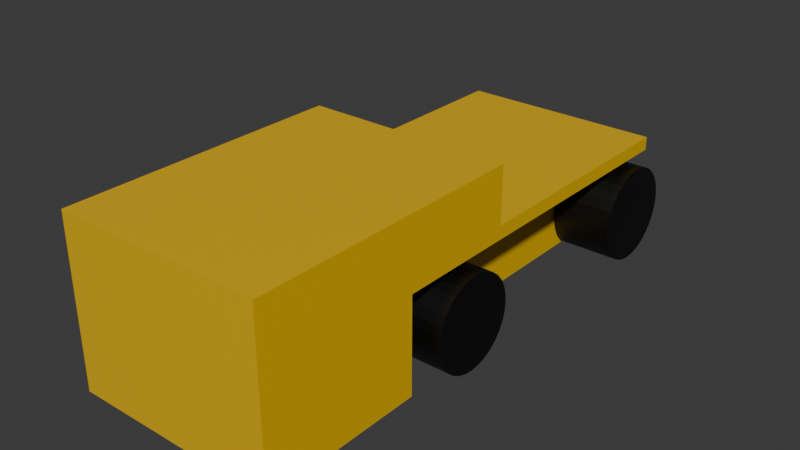 # Source: m27_body.blend  (saved by Blender 4.2.66; exported with 4.5.12 LTS)
import bpy
from mathutils import Matrix  # noqa: F401  (used for matrix-valued properties, if any)

bpy.ops.wm.read_factory_settings(use_empty=True)
scene = bpy.context.scene
scene.name = 'Scene'

# ---- collections
col_collection = bpy.data.collections.new('Collection'); scene.collection.children.link(col_collection)

# ---- materials (node trees are filled in below, after node groups)
mat_material_001 = bpy.data.materials.new('Material.001')
mat_material_002 = bpy.data.materials.new('Material.002')
mat_material_003 = bpy.data.materials.new('Material.003')

# ---- material node trees
mat_material_001.use_nodes = True; mat_material_001.node_tree.nodes.clear()
_N = mat_material_001.node_tree.nodes; _L = mat_material_001.node_tree.links
n0 = _N.new('ShaderNodeBsdfPrincipled'); n0.name = 'Principled BSDF'; n0.location = (10, 300)
n0.inputs[0].default_value = (0.8005, 0.4804, 0.0, 1.0)
n1 = _N.new('ShaderNodeOutputMaterial'); n1.name = 'Material Output'; n1.location = (300, 300)
_L.new(n0.outputs[0], n1.inputs[0])
n1.is_active_output = True
mat_material_002.use_nodes = True; mat_material_002.node_tree.nodes.clear()
_N = mat_material_002.node_tree.nodes; _L = mat_material_002.node_tree.links
n0 = _N.new('ShaderNodeBsdfPrincipled'); n0.name = 'Principled BSDF'; n0.location = (10, 300)
n0.inputs[0].default_value = (0.0, 0.0, 0.0, 1.0)
n1 = _N.new('ShaderNodeOutputMaterial'); n1.name = 'Material Output'; n1.location = (300, 300)
_L.new(n0.outputs[0], n1.inputs[0])
n1.is_active_output = True
mat_material_003.use_nodes = True; mat_material_003.node_tree.nodes.clear()
_N = mat_material_003.node_tree.nodes; _L = mat_material_003.node_tree.links
n0 = _N.new('ShaderNodeBsdfPrincipled'); n0.name = 'Principled BSDF'; n0.location = (10, 300)
n0.inputs[0].default_value = (0.0, 0.0, 0.0, 1.0)
n1 = _N.new('ShaderNodeOutputMaterial'); n1.name = 'Material Output'; n1.location = (300, 300)
_L.new(n0.outputs[0], n1.inputs[0])
n1.is_active_output = True

# ---- world
world_world = bpy.data.worlds.new('World'); scene.world = world_world
world_world.use_nodes = True; world_world.node_tree.nodes.clear()
_N = world_world.node_tree.nodes; _L = world_world.node_tree.links
n0 = _N.new('ShaderNodeOutputWorld'); n0.name = 'World Output'; n0.location = (300, 300)
n1 = _N.new('ShaderNodeBackground'); n1.name = 'Background'; n1.location = (10, 300)
n1.inputs[0].default_value = (0.05088, 0.05088, 0.05088, 1.0)
_L.new(n1.outputs[0], n0.inputs[0])
n0.is_active_output = True
world_world.color = (0.05088, 0.05088, 0.05088)
world_world.sun_shadow_jitter_overblur = 0.0

# ---- meshes
me_cube_001 = bpy.data.meshes.new('Cube.001')
me_cube_001.from_pydata([(-1.0, -1.329, -1.0), (-1.0, -1.329, 1.0), (1.0, -1.329, -1.0), (1.0, -1.329, 1.0), (-1.0, -0.715, -1.0), (-1.0, -0.715, 1.0), (1.0, -0.715, -1.0), (1.0, -0.715, 1.0), (-1.0, -1.329, 0.1569), (-1.0, 0.6705, 0.1569), (1.0, 0.6705, 0.1569), (1.0, -1.329, 0.1569), (1.0, -0.715, 0.1569), (-1.0, -0.715, 0.1569), (-0.4344, 0.6705, -1.0), (-0.4344, -1.329, -1.0), (-0.4344, -1.329, 1.0), (-0.4344, -0.715, -1.0), (-0.4344, 0.6705, 0.1569), (0.498, -1.329, -1.0), (0.498, 0.6705, 0.1569), (0.498, 0.6705, -1.0), (0.498, -1.329, 1.0), (0.498, -0.715, -1.0), (0.498, -0.715, 0.1569), (-0.4344, -0.715, 0.1569), (-1.0, -0.2754, 1.0), (1.0, -0.2754, 1.0), (1.0, -0.2754, 0.1569), (-1.0, -0.2754, 0.1569), (-0.4344, -0.2754, -1.0), (-0.4344, -0.2754, 1.0), (0.498, -0.2754, 1.0), (0.498, -0.2754, -1.0), (-0.4344, -0.2754, 0.1569), (0.498, -0.2754, 0.1569), (-1.0, -0.2754, 0.3184), (-1.0, 0.6705, 0.3184), (1.0, 0.6705, 0.3184), (1.0, -0.2754, 0.3184)], [], [(39, 28, 10, 38), (23, 6, 2, 19), (16, 1, 8, 0, 15, 19, 2, 11, 3, 22), (4, 17, 15, 0), (9, 29, 36, 37), (7, 3, 11, 2, 6, 12, 28, 27), (14, 18, 20, 21), (30, 33, 23, 17), (17, 23, 19, 15), (10, 20, 18, 9, 37, 38), (35, 24, 23, 33), (34, 30, 17, 25), (29, 9, 18, 34), (28, 35, 20, 10), (12, 6, 23, 24), (17, 4, 13, 25), (12, 24, 35, 28), (13, 29, 34, 25), (18, 14, 30, 34), (20, 35, 33, 21), (14, 21, 33, 30), (35, 33, 30, 34, 29, 26, 31, 32, 27, 28), (26, 27, 39, 36), (36, 39, 38, 37), (1, 3, 27, 26), (8, 1, 5, 26, 29, 13, 4, 0), (1, 26, 5)])
_uv = me_cube_001.uv_layers.new(name='UVMap')
_uv.uv.foreach_set('vector', [0.625, 0.6182, 0.5196, 0.6182, 0.5196, 0.5, 0.625, 0.5, 0.3122, 0.6732, 0.375, 0.6732, 0.375, 0.75, 0.3122, 0.75, 0.625, 0.9293, 0.625, 1.0, 0.5196, 1.0, 0.375, 1.0, 0.375, 0.9293, 0.375, 0.8128, 0.375, 0.75, 0.5196, 0.75, 0.625, 0.75, 0.625, 0.8128, 0.125, 0.6732, 0.1957, 0.6732, 0.1957, 0.75, 0.125, 0.75, 0.5196, 0.25, 0.5196, 0.1318, 0.625, 0.1318, 0.625, 0.25, 0.625, 0.6732, 0.625, 0.75, 0.5196, 0.75, 0.375, 0.75, 0.375, 0.6732, 0.5196, 0.6732, 0.5196, 0.6182, 0.625, 0.6182, 0.375, 0.3207, 0.5196, 0.3207, 0.5196, 0.4372, 0.375, 0.4372, 0.1957, 0.6182, 0.3122, 0.6182, 0.3122, 0.6732, 0.1957, 0.6732, 0.1957, 0.6732, 0.3122, 0.6732, 0.3122, 0.75, 0.1957, 0.75, 0.5196, 0.5, 0.5196, 0.4372, 0.5196, 0.3207, 0.5196, 0.25, 0.625, 0.25, 0.625, 0.5, 0.1649, 0.1387, 0.0, 0.0, 0.3122, 0.6732, 0.3122, 0.6182, 0.1649, 0.1018, 0.1957, 0.6182, 0.1957, 0.6732, 0.0, 0.0, 0.5196, 0.1318, 0.5196, 0.25, 0.5196, 0.3207, 0.1649, 0.1018, 0.5196, 0.6182, 0.1649, 0.1387, 0.5196, 0.4372, 0.5196, 0.5, 0.5196, 0.6732, 0.375, 0.6732, 0.3122, 0.6732, 0.0, 0.0, 0.1957, 0.6732, 0.375, 0.07681, 0.5196, 0.07681, 0.0, 0.0, 0.5196, 0.6732, 0.0, 0.0, 0.1649, 0.1387, 0.5196, 0.6182, 0.5196, 0.07681, 0.5196, 0.1318, 0.1649, 0.1018, 0.0, 0.0, 0.5196, 0.3207, 0.1957, 0.5, 0.1957, 0.6182, 0.1649, 0.1018, 0.5196, 0.4372, 0.1649, 0.1387, 0.3122, 0.6182, 0.3122, 0.5, 0.1957, 0.5, 0.3122, 0.5, 0.3122, 0.6182, 0.1957, 0.6182, 0.0, 0.0, 0.0, 0.0, 0.0, 0.0, 0.0, 0.0, 0.0, 0.0, 0.0, 0.0, 0.0, 0.0, 0.0, 0.0, 0.0, 0.0, 0.0, 0.0, 0.0, 0.0, 0.0, 0.0, 0.0, 0.0, 0.0, 0.0, 0.625, 0.1318, 0.625, 0.6182, 0.625, 0.5, 0.625, 0.25, 0.0, 0.0, 0.0, 0.0, 0.0, 0.0, 0.0, 0.0, 0.5196, 0.0, 0.625, 0.0, 0.625, 0.07681, 0.625, 0.1318, 0.5196, 0.1318, 0.5196, 0.07681, 0.375, 0.07681, 0.375, 0.0, 0.0, 0.0, 0.0, 0.0, 0.625, 0.07681])
me_cube_001.materials.append(mat_material_001)
me_cube_001.update()
me_cylinder = bpy.data.meshes.new('Cylinder')
me_cylinder.from_pydata([(0.0, 1.0, -1.0), (0.0, 1.0, 1.0), (0.1951, 0.9808, -1.0), (0.1951, 0.9808, 1.0), (0.3827, 0.9239, -1.0), (0.3827, 0.9239, 1.0), (0.5556, 0.8315, -1.0), (0.5556, 0.8315, 1.0), (0.7071, 0.7071, -1.0), (0.7071, 0.7071, 1.0), (0.8315, 0.5556, -1.0), (0.8315, 0.5556, 1.0), (0.9239, 0.3827, -1.0), (0.9239, 0.3827, 1.0), (0.9808, 0.1951, -1.0), (0.9808, 0.1951, 1.0), (1.0, 0.0, -1.0), (1.0, 0.0, 1.0), (0.9808, -0.1951, -1.0), (0.9808, -0.1951, 1.0), (0.9239, -0.3827, -1.0), (0.9239, -0.3827, 1.0), (0.8315, -0.5556, -1.0), (0.8315, -0.5556, 1.0), (0.7071, -0.7071, -1.0), (0.7071, -0.7071, 1.0), (0.5556, -0.8315, -1.0), (0.5556, -0.8315, 1.0), (0.3827, -0.9239, -1.0), (0.3827, -0.9239, 1.0), (0.1951, -0.9808, -1.0), (0.1951, -0.9808, 1.0), (0.0, -1.0, -1.0), (0.0, -1.0, 1.0), (-0.1951, -0.9808, -1.0), (-0.1951, -0.9808, 1.0), (-0.3827, -0.9239, -1.0), (-0.3827, -0.9239, 1.0), (-0.5556, -0.8315, -1.0), (-0.5556, -0.8315, 1.0), (-0.7071, -0.7071, -1.0), (-0.7071, -0.7071, 1.0), (-0.8315, -0.5556, -1.0), (-0.8315, -0.5556, 1.0), (-0.9239, -0.3827, -1.0), (-0.9239, -0.3827, 1.0), (-0.9808, -0.1951, -1.0), (-0.9808, -0.1951, 1.0), (-1.0, 0.0, -1.0), (-1.0, 0.0, 1.0), (-0.9808, 0.1951, -1.0), (-0.9808, 0.1951, 1.0), (-0.9239, 0.3827, -1.0), (-0.9239, 0.3827, 1.0), (-0.8315, 0.5556, -1.0), (-0.8315, 0.5556, 1.0), (-0.7071, 0.7071, -1.0), (-0.7071, 0.7071, 1.0), (-0.5556, 0.8315, -1.0), (-0.5556, 0.8315, 1.0), (-0.3827, 0.9239, -1.0), (-0.3827, 0.9239, 1.0), (-0.1951, 0.9808, -1.0), (-0.1951, 0.9808, 1.0)], [], [(0, 1, 3, 2), (2, 3, 5, 4), (4, 5, 7, 6), (6, 7, 9, 8), (8, 9, 11, 10), (10, 11, 13, 12), (12, 13, 15, 14), (14, 15, 17, 16), (16, 17, 19, 18), (18, 19, 21, 20), (20, 21, 23, 22), (22, 23, 25, 24), (24, 25, 27, 26), (26, 27, 29, 28), (28, 29, 31, 30), (30, 31, 33, 32), (32, 33, 35, 34), (34, 35, 37, 36), (36, 37, 39, 38), (38, 39, 41, 40), (40, 41, 43, 42), (42, 43, 45, 44), (44, 45, 47, 46), (46, 47, 49, 48), (48, 49, 51, 50), (50, 51, 53, 52), (52, 53, 55, 54), (54, 55, 57, 56), (56, 57, 59, 58), (58, 59, 61, 60), (3, 1, 63, 61, 59, 57, 55, 53, 51, 49, 47, 45, 43, 41, 39, 37, 35, 33, 31, 29, 27, 25, 23, 21, 19, 17, 15, 13, 11, 9, 7, 5), (60, 61, 63, 62), (62, 63, 1, 0), (0, 2, 4, 6, 8, 10, 12, 14, 16, 18, 20, 22, 24, 26, 28, 30, 32, 34, 36, 38, 40, 42, 44, 46, 48, 50, 52, 54, 56, 58, 60, 62)])
_uv = me_cylinder.uv_layers.new(name='UVMap')
_uv.uv.foreach_set('vector', [1.0, 0.5, 1.0, 1.0, 0.9688, 1.0, 0.9688, 0.5, 0.9688, 0.5, 0.9688, 1.0, 0.9375, 1.0, 0.9375, 0.5, 0.9375, 0.5, 0.9375, 1.0, 0.9062, 1.0, 0.9062, 0.5, 0.9062, 0.5, 0.9062, 1.0, 0.875, 1.0, 0.875, 0.5, 0.875, 0.5, 0.875, 1.0, 0.8438, 1.0, 0.8438, 0.5, 0.8438, 0.5, 0.8438, 1.0, 0.8125, 1.0, 0.8125, 0.5, 0.8125, 0.5, 0.8125, 1.0, 0.7812, 1.0, 0.7812, 0.5, 0.7812, 0.5, 0.7812, 1.0, 0.75, 1.0, 0.75, 0.5, 0.75, 0.5, 0.75, 1.0, 0.7188, 1.0, 0.7188, 0.5, 0.7188, 0.5, 0.7188, 1.0, 0.6875, 1.0, 0.6875, 0.5, 0.6875, 0.5, 0.6875, 1.0, 0.6562, 1.0, 0.6562, 0.5, 0.6562, 0.5, 0.6562, 1.0, 0.625, 1.0, 0.625, 0.5, 0.625, 0.5, 0.625, 1.0, 0.5938, 1.0, 0.5938, 0.5, 0.5938, 0.5, 0.5938, 1.0, 0.5625, 1.0, 0.5625, 0.5, 0.5625, 0.5, 0.5625, 1.0, 0.5312, 1.0, 0.5312, 0.5, 0.5312, 0.5, 0.5312, 1.0, 0.5, 1.0, 0.5, 0.5, 0.5, 0.5, 0.5, 1.0, 0.4688, 1.0, 0.4688, 0.5, 0.4688, 0.5, 0.4688, 1.0, 0.4375, 1.0, 0.4375, 0.5, 0.4375, 0.5, 0.4375, 1.0, 0.4062, 1.0, 0.4062, 0.5, 0.4062, 0.5, 0.4062, 1.0, 0.375, 1.0, 0.375, 0.5, 0.375, 0.5, 0.375, 1.0, 0.3438, 1.0, 0.3438, 0.5, 0.3438, 0.5, 0.3438, 1.0, 0.3125, 1.0, 0.3125, 0.5, 0.3125, 0.5, 0.3125, 1.0, 0.2812, 1.0, 0.2812, 0.5, 0.2812, 0.5, 0.2812, 1.0, 0.25, 1.0, 0.25, 0.5, 0.25, 0.5, 0.25, 1.0, 0.2188, 1.0, 0.2188, 0.5, 0.2188, 0.5, 0.2188, 1.0, 0.1875, 1.0, 0.1875, 0.5, 0.1875, 0.5, 0.1875, 1.0, 0.1562, 1.0, 0.1562, 0.5, 0.1562, 0.5, 0.1562, 1.0, 0.125, 1.0, 0.125, 0.5, 0.125, 0.5, 0.125, 1.0, 0.09375, 1.0, 0.09375, 0.5, 0.09375, 0.5, 0.09375, 1.0, 0.0625, 1.0, 0.0625, 0.5, 0.2968, 0.4854, 0.25, 0.49, 0.2032, 0.4854, 0.1582, 0.4717, 0.1167, 0.4496, 0.08029, 0.4197, 0.05045, 0.3833, 0.02827, 0.3418, 0.01461, 0.2968, 0.01, 0.25, 0.01461, 0.2032, 0.02827, 0.1582, 0.05045, 0.1167, 0.08029, 0.08029, 0.1167, 0.05045, 0.1582, 0.02827, 0.2032, 0.01461, 0.25, 0.01, 0.2968, 0.01461, 0.3418, 0.02827, 0.3833, 0.05045, 0.4197, 0.08029, 0.4496, 0.1167, 0.4717, 0.1582, 0.4854, 0.2032, 0.49, 0.25, 0.4854, 0.2968, 0.4717, 0.3418, 0.4496, 0.3833, 0.4197, 0.4197, 0.3833, 0.4496, 0.3418, 0.4717, 0.0625, 0.5, 0.0625, 1.0, 0.03125, 1.0, 0.03125, 0.5, 0.03125, 0.5, 0.03125, 1.0, 0.0, 1.0, 0.0, 0.5, 0.75, 0.49, 0.7968, 0.4854, 0.8418, 0.4717, 0.8833, 0.4496, 0.9197, 0.4197, 0.9496, 0.3833, 0.9717, 0.3418, 0.9854, 0.2968, 0.99, 0.25, 0.9854, 0.2032, 0.9717, 0.1582, 0.9496, 0.1167, 0.9197, 0.08029, 0.8833, 0.05045, 0.8418, 0.02827, 0.7968, 0.01461, 0.75, 0.01, 0.7032, 0.01461, 0.6582, 0.02827, 0.6167, 0.05045, 0.5803, 0.08029, 0.5504, 0.1167, 0.5283, 0.1582, 0.5146, 0.2032, 0.51, 0.25, 0.5146, 0.2968, 0.5283, 0.3418, 0.5504, 0.3833, 0.5803, 0.4197, 0.6167, 0.4496, 0.6582, 0.4717, 0.7032, 0.4854])
me_cylinder.materials.append(mat_material_002)
me_cylinder.update()
me_cylinder_001 = bpy.data.meshes.new('Cylinder.001')
me_cylinder_001.from_pydata([(0.0, 1.0, -1.0), (0.0, 1.0, 1.0), (0.1951, 0.9808, -1.0), (0.1951, 0.9808, 1.0), (0.3827, 0.9239, -1.0), (0.3827, 0.9239, 1.0), (0.5556, 0.8315, -1.0), (0.5556, 0.8315, 1.0), (0.7071, 0.7071, -1.0), (0.7071, 0.7071, 1.0), (0.8315, 0.5556, -1.0), (0.8315, 0.5556, 1.0), (0.9239, 0.3827, -1.0), (0.9239, 0.3827, 1.0), (0.9808, 0.1951, -1.0), (0.9808, 0.1951, 1.0), (1.0, 0.0, -1.0), (1.0, 0.0, 1.0), (0.9808, -0.1951, -1.0), (0.9808, -0.1951, 1.0), (0.9239, -0.3827, -1.0), (0.9239, -0.3827, 1.0), (0.8315, -0.5556, -1.0), (0.8315, -0.5556, 1.0), (0.7071, -0.7071, -1.0), (0.7071, -0.7071, 1.0), (0.5556, -0.8315, -1.0), (0.5556, -0.8315, 1.0), (0.3827, -0.9239, -1.0), (0.3827, -0.9239, 1.0), (0.1951, -0.9808, -1.0), (0.1951, -0.9808, 1.0), (0.0, -1.0, -1.0), (0.0, -1.0, 1.0), (-0.1951, -0.9808, -1.0), (-0.1951, -0.9808, 1.0), (-0.3827, -0.9239, -1.0), (-0.3827, -0.9239, 1.0), (-0.5556, -0.8315, -1.0), (-0.5556, -0.8315, 1.0), (-0.7071, -0.7071, -1.0), (-0.7071, -0.7071, 1.0), (-0.8315, -0.5556, -1.0), (-0.8315, -0.5556, 1.0), (-0.9239, -0.3827, -1.0), (-0.9239, -0.3827, 1.0), (-0.9808, -0.1951, -1.0), (-0.9808, -0.1951, 1.0), (-1.0, 0.0, -1.0), (-1.0, 0.0, 1.0), (-0.9808, 0.1951, -1.0), (-0.9808, 0.1951, 1.0), (-0.9239, 0.3827, -1.0), (-0.9239, 0.3827, 1.0), (-0.8315, 0.5556, -1.0), (-0.8315, 0.5556, 1.0), (-0.7071, 0.7071, -1.0), (-0.7071, 0.7071, 1.0), (-0.5556, 0.8315, -1.0), (-0.5556, 0.8315, 1.0), (-0.3827, 0.9239, -1.0), (-0.3827, 0.9239, 1.0), (-0.1951, 0.9808, -1.0), (-0.1951, 0.9808, 1.0)], [], [(0, 1, 3, 2), (2, 3, 5, 4), (4, 5, 7, 6), (6, 7, 9, 8), (8, 9, 11, 10), (10, 11, 13, 12), (12, 13, 15, 14), (14, 15, 17, 16), (16, 17, 19, 18), (18, 19, 21, 20), (20, 21, 23, 22), (22, 23, 25, 24), (24, 25, 27, 26), (26, 27, 29, 28), (28, 29, 31, 30), (30, 31, 33, 32), (32, 33, 35, 34), (34, 35, 37, 36), (36, 37, 39, 38), (38, 39, 41, 40), (40, 41, 43, 42), (42, 43, 45, 44), (44, 45, 47, 46), (46, 47, 49, 48), (48, 49, 51, 50), (50, 51, 53, 52), (52, 53, 55, 54), (54, 55, 57, 56), (56, 57, 59, 58), (58, 59, 61, 60), (3, 1, 63, 61, 59, 57, 55, 53, 51, 49, 47, 45, 43, 41, 39, 37, 35, 33, 31, 29, 27, 25, 23, 21, 19, 17, 15, 13, 11, 9, 7, 5), (60, 61, 63, 62), (62, 63, 1, 0), (0, 2, 4, 6, 8, 10, 12, 14, 16, 18, 20, 22, 24, 26, 28, 30, 32, 34, 36, 38, 40, 42, 44, 46, 48, 50, 52, 54, 56, 58, 60, 62)])
_uv = me_cylinder_001.uv_layers.new(name='UVMap')
_uv.uv.foreach_set('vector', [1.0, 0.5, 1.0, 1.0, 0.9688, 1.0, 0.9688, 0.5, 0.9688, 0.5, 0.9688, 1.0, 0.9375, 1.0, 0.9375, 0.5, 0.9375, 0.5, 0.9375, 1.0, 0.9062, 1.0, 0.9062, 0.5, 0.9062, 0.5, 0.9062, 1.0, 0.875, 1.0, 0.875, 0.5, 0.875, 0.5, 0.875, 1.0, 0.8438, 1.0, 0.8438, 0.5, 0.8438, 0.5, 0.8438, 1.0, 0.8125, 1.0, 0.8125, 0.5, 0.8125, 0.5, 0.8125, 1.0, 0.7812, 1.0, 0.7812, 0.5, 0.7812, 0.5, 0.7812, 1.0, 0.75, 1.0, 0.75, 0.5, 0.75, 0.5, 0.75, 1.0, 0.7188, 1.0, 0.7188, 0.5, 0.7188, 0.5, 0.7188, 1.0, 0.6875, 1.0, 0.6875, 0.5, 0.6875, 0.5, 0.6875, 1.0, 0.6562, 1.0, 0.6562, 0.5, 0.6562, 0.5, 0.6562, 1.0, 0.625, 1.0, 0.625, 0.5, 0.625, 0.5, 0.625, 1.0, 0.5938, 1.0, 0.5938, 0.5, 0.5938, 0.5, 0.5938, 1.0, 0.5625, 1.0, 0.5625, 0.5, 0.5625, 0.5, 0.5625, 1.0, 0.5312, 1.0, 0.5312, 0.5, 0.5312, 0.5, 0.5312, 1.0, 0.5, 1.0, 0.5, 0.5, 0.5, 0.5, 0.5, 1.0, 0.4688, 1.0, 0.4688, 0.5, 0.4688, 0.5, 0.4688, 1.0, 0.4375, 1.0, 0.4375, 0.5, 0.4375, 0.5, 0.4375, 1.0, 0.4062, 1.0, 0.4062, 0.5, 0.4062, 0.5, 0.4062, 1.0, 0.375, 1.0, 0.375, 0.5, 0.375, 0.5, 0.375, 1.0, 0.3438, 1.0, 0.3438, 0.5, 0.3438, 0.5, 0.3438, 1.0, 0.3125, 1.0, 0.3125, 0.5, 0.3125, 0.5, 0.3125, 1.0, 0.2812, 1.0, 0.2812, 0.5, 0.2812, 0.5, 0.2812, 1.0, 0.25, 1.0, 0.25, 0.5, 0.25, 0.5, 0.25, 1.0, 0.2188, 1.0, 0.2188, 0.5, 0.2188, 0.5, 0.2188, 1.0, 0.1875, 1.0, 0.1875, 0.5, 0.1875, 0.5, 0.1875, 1.0, 0.1562, 1.0, 0.1562, 0.5, 0.1562, 0.5, 0.1562, 1.0, 0.125, 1.0, 0.125, 0.5, 0.125, 0.5, 0.125, 1.0, 0.09375, 1.0, 0.09375, 0.5, 0.09375, 0.5, 0.09375, 1.0, 0.0625, 1.0, 0.0625, 0.5, 0.2968, 0.4854, 0.25, 0.49, 0.2032, 0.4854, 0.1582, 0.4717, 0.1167, 0.4496, 0.08029, 0.4197, 0.05045, 0.3833, 0.02827, 0.3418, 0.01461, 0.2968, 0.01, 0.25, 0.01461, 0.2032, 0.02827, 0.1582, 0.05045, 0.1167, 0.08029, 0.08029, 0.1167, 0.05045, 0.1582, 0.02827, 0.2032, 0.01461, 0.25, 0.01, 0.2968, 0.01461, 0.3418, 0.02827, 0.3833, 0.05045, 0.4197, 0.08029, 0.4496, 0.1167, 0.4717, 0.1582, 0.4854, 0.2032, 0.49, 0.25, 0.4854, 0.2968, 0.4717, 0.3418, 0.4496, 0.3833, 0.4197, 0.4197, 0.3833, 0.4496, 0.3418, 0.4717, 0.0625, 0.5, 0.0625, 1.0, 0.03125, 1.0, 0.03125, 0.5, 0.03125, 0.5, 0.03125, 1.0, 0.0, 1.0, 0.0, 0.5, 0.75, 0.49, 0.7968, 0.4854, 0.8418, 0.4717, 0.8833, 0.4496, 0.9197, 0.4197, 0.9496, 0.3833, 0.9717, 0.3418, 0.9854, 0.2968, 0.99, 0.25, 0.9854, 0.2032, 0.9717, 0.1582, 0.9496, 0.1167, 0.9197, 0.08029, 0.8833, 0.05045, 0.8418, 0.02827, 0.7968, 0.01461, 0.75, 0.01, 0.7032, 0.01461, 0.6582, 0.02827, 0.6167, 0.05045, 0.5803, 0.08029, 0.5504, 0.1167, 0.5283, 0.1582, 0.5146, 0.2032, 0.51, 0.25, 0.5146, 0.2968, 0.5283, 0.3418, 0.5504, 0.3833, 0.5803, 0.4197, 0.6167, 0.4496, 0.6582, 0.4717, 0.7032, 0.4854])
me_cylinder_001.materials.append(mat_material_003)
me_cylinder_001.update()

# ---- objects
ob_cube = bpy.data.objects.new('Cube', me_cube_001)
ob_cylinder = bpy.data.objects.new('Cylinder', me_cylinder)
ob_cylinder_001 = bpy.data.objects.new('Cylinder.001', me_cylinder_001)
ob_empty = bpy.data.objects.new('Empty', None)
ob_empty_001 = bpy.data.objects.new('Empty.001', None)

# ---- transforms, parenting, visibility, modifiers, constraints
ob_cube.location = (0.0, 0.0, 0.0)
ob_cube.scale = (0.3524, 0.9054, 0.2834)
ob_cylinder.location = (-0.2861, 0.4891, -0.1442)
ob_cylinder.rotation_euler = (0.0, 1.571, 0.0)
ob_cylinder.scale = (0.1641, 0.1641, 0.1015)
_m = ob_cylinder.modifiers.new('Mirror', 'MIRROR')
_m.use_clip = True
_m.use_mirror_merge = False
_m.mirror_object = ob_cube
ob_cylinder_001.location = (-0.2861, -0.4141, -0.1465)
ob_cylinder_001.rotation_euler = (0.0, 1.571, 0.0)
ob_cylinder_001.scale = (0.1578, 0.1578, 0.1015)
_m = ob_cylinder_001.modifiers.new('Mirror', 'MIRROR')
_m.mirror_object = ob_cube
ob_empty.location = (1.27, 0.2414, 0.5173)
ob_empty.rotation_euler = (1.571, -0.0, -1.571)
ob_empty.empty_display_type = 'IMAGE'
ob_empty.empty_display_size = 3.984
ob_empty.empty_image_offset = (-0.5, -0.803)
ob_empty.use_empty_image_alpha = True
ob_empty.color = (1.0, 1.0, 1.0, 0.55)
ob_empty_001.location = (0.0, 1.273, -0.7867)
ob_empty_001.empty_display_type = 'IMAGE'
ob_empty_001.empty_display_size = 2.761
ob_empty_001.empty_image_offset = (-0.5, -0.9056)
ob_empty_001.use_empty_image_alpha = True
ob_empty_001.color = (1.0, 1.0, 1.0, 0.55)

# ---- collection membership
col_collection.objects.link(ob_cube)
col_collection.objects.link(ob_cylinder)
col_collection.objects.link(ob_cylinder_001)
col_collection.objects.link(ob_empty)
col_collection.objects.link(ob_empty_001)

# ---- scene / render settings (as saved in the file)
scene.frame_start = 1; scene.frame_end = 250; scene.frame_set(1)
scene.render.engine = 'BLENDER_EEVEE_NEXT'
bpy.context.view_layer.update()

# ---- added for rendering (the .blend has no active camera and no usable light): camera, sun
cam_auto = bpy.data.cameras.new('AutoCamera')
cam_auto.lens = 50.0
cam_auto.sensor_width = 36.0
cam_auto.clip_end = 1000.0
ob_auto_camera = bpy.data.objects.new('AutoCamera', cam_auto)
scene.collection.objects.link(ob_auto_camera)
ob_auto_camera.location = (1.94057, -2.60393, 1.54001)
ob_auto_camera.rotation_euler = (1.09748, -7.21219e-08, 0.694738)
scene.camera = ob_auto_camera
light_auto_sun = bpy.data.lights.new('AutoSun', 'SUN')
light_auto_sun.energy = 3.0
light_auto_sun.angle = 0.0523599
ob_auto_sun = bpy.data.objects.new('AutoSun', light_auto_sun)
scene.collection.objects.link(ob_auto_sun)
ob_auto_sun.rotation_euler = (0.872665, 0.174533, 0.523599)
bpy.context.view_layer.update()
